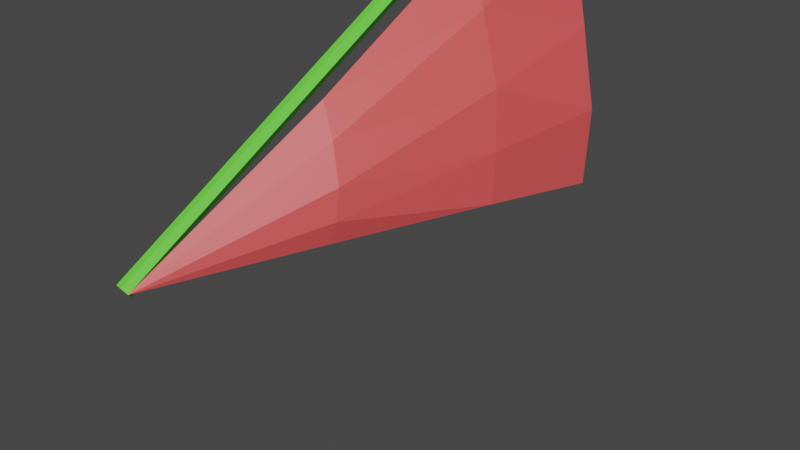 # Source: sail.blend  (saved by Blender 2.91.10; exported with 4.5.12 LTS)
import bpy
from mathutils import Matrix  # noqa: F401  (used for matrix-valued properties, if any)

bpy.ops.wm.read_factory_settings(use_empty=True)
scene = bpy.context.scene
scene.name = 'Scene'

# ---- collections
col_collection = bpy.data.collections.new('Collection'); scene.collection.children.link(col_collection)

# ---- materials (node trees are filled in below, after node groups)
mat_material = bpy.data.materials.new('Material')
mat_material.use_transparent_shadow = False
mat_material_002 = bpy.data.materials.new('Material.002')
mat_material_002.use_transparent_shadow = False

# ---- material node trees
mat_material.use_nodes = True; mat_material.node_tree.nodes.clear()
_N = mat_material.node_tree.nodes; _L = mat_material.node_tree.links
n0 = _N.new('ShaderNodeBsdfPrincipled'); n0.name = 'Principled BSDF'; n0.location = (10, 300)
n0.distribution = 'GGX'
n0.subsurface_method = 'BURLEY'
n0.inputs[0].default_value = (0.1416, 0.8, 0.05718, 1.0)
n0.inputs[3].default_value = 1.45
n0.inputs[27].default_value = (0.0, 0.0, 0.0, 1.0)
n0.inputs[28].default_value = 1.0
n1 = _N.new('ShaderNodeOutputMaterial'); n1.name = 'Material Output'; n1.location = (300, 300)
_L.new(n0.outputs[0], n1.inputs[0])
n1.is_active_output = True
mat_material_002.use_nodes = True; mat_material_002.node_tree.nodes.clear()
_N = mat_material_002.node_tree.nodes; _L = mat_material_002.node_tree.links
n0 = _N.new('ShaderNodeBsdfPrincipled'); n0.name = 'Principled BSDF'; n0.location = (10, 300)
n0.distribution = 'GGX'
n0.subsurface_method = 'BURLEY'
n0.inputs[0].default_value = (0.8, 0.09132, 0.08873, 1.0)
n0.inputs[3].default_value = 1.45
n0.inputs[27].default_value = (0.0, 0.0, 0.0, 1.0)
n0.inputs[28].default_value = 1.0
n1 = _N.new('ShaderNodeOutputMaterial'); n1.name = 'Material Output'; n1.location = (300, 300)
_L.new(n0.outputs[0], n1.inputs[0])
n1.is_active_output = True

# ---- world
world_world = bpy.data.worlds.new('World'); scene.world = world_world
world_world.use_nodes = True; world_world.node_tree.nodes.clear()
_N = world_world.node_tree.nodes; _L = world_world.node_tree.links
n0 = _N.new('ShaderNodeOutputWorld'); n0.name = 'World Output'; n0.location = (300, 300)
n1 = _N.new('ShaderNodeBackground'); n1.name = 'Background'; n1.location = (10, 300)
n1.inputs[0].default_value = (0.05088, 0.05088, 0.05088, 1.0)
_L.new(n1.outputs[0], n0.inputs[0])
n0.is_active_output = True
world_world.color = (0.05088, 0.05088, 0.05088)
world_world.use_sun_shadow = False
world_world.sun_shadow_jitter_overblur = 0.0

# ---- cameras
cam_camera = bpy.data.cameras.new('Camera')
cam_camera.clip_end = 100.0
cam_camera.ortho_scale = 7.314

# ---- meshes
me_plane_002 = bpy.data.meshes.new('Plane.002')
me_plane_002.from_pydata([(0.4248, 1.367, 2.761), (0.3452, 1.375, 2.761), (0.3095, 1.42, 2.705), (0.3534, 1.457, 2.649), (0.433, 1.449, 2.649), (0.4687, 1.404, 2.705), (-0.02989, -3.184, -0.6018), (-0.1095, -3.176, -0.6018), (-0.1452, -3.131, -0.6576), (-0.1013, -3.094, -0.7134), (-0.02173, -3.102, -0.7134), (0.01399, -3.147, -0.6576), (1.483, 0.9676, -0.4302), (0.01399, -3.147, -0.6576), (0.4687, 1.404, 2.705), (0.429, -1.342, 0.7177), (0.7702, -1.601, -0.4497), (0.5905, 0.2214, 1.859), (1.297, -0.1239, -0.3681), (1.254, 1.115, 1.033), (0.9019, 0.1162, 1.318), (0.9628, 1.227, 1.879), (1.481, 1.025, 0.2991), (1.186, 0.009788, 0.6763), (0.8176, -1.516, 0.07355), (0.6525, -1.433, 0.4245), (0.01399, -3.147, -0.6576), (1.281, -0.06901, 0.1239), (0.8415, -1.576, -0.2219)], [], [(0, 6, 11, 5), (1, 7, 6, 0), (2, 8, 7, 1), (3, 9, 8, 2), (4, 10, 9, 3), (5, 11, 10, 4), (11, 6, 7, 8, 9, 10), (5, 4, 3, 2, 1, 0), (23, 19, 22, 27), (19, 23, 20, 21), (21, 20, 17, 14), (25, 20, 23, 24), (24, 13, 26, 25), (25, 26, 15), (18, 16, 28, 27), (13, 24, 28), (27, 22, 12, 18), (15, 17, 20, 25), (27, 28, 24, 23), (13, 28, 16)])
me_plane_002.polygons.foreach_set('material_index', [0, 0, 0, 0, 0, 0, 0, 0, 1, 1, 1, 1, 1, 1, 1, 1, 1, 1, 1, 1])
_uv = me_plane_002.uv_layers.new(name='UVMap')
_uv.uv.foreach_set('vector', [0.0, 1.0, 1.0, 1.0, 1.0, 0.8333, 0.0, 0.8333, 0.0, 0.1667, 1.0, 0.1667, 1.0, 0.0, 0.0, 0.0, 0.0, 0.3333, 1.0, 0.3333, 1.0, 0.1667, 0.0, 0.1667, 0.0, 0.5, 1.0, 0.5, 1.0, 0.3333, 0.0, 0.3333, 0.0, 0.6667, 1.0, 0.6667, 1.0, 0.5, 0.0, 0.5, 0.0, 0.8333, 1.0, 0.8333, 1.0, 0.6667, 0.0, 0.6667, 1.0, 0.8333, 1.0, 0.0, 1.0, 0.1667, 1.0, 0.3333, 1.0, 0.5, 1.0, 0.6667, 0.0, 0.8333, 0.0, 0.6667, 0.0, 0.5, 0.0, 0.3333, 0.0, 0.1667, 0.0, 0.0, 0.2769, 0.3243, 0.0, 0.5015, 0.0, 0.2508, 0.2861, 0.1398, 0.0, 0.5015, 0.2769, 0.3243, 0.2663, 0.5387, 0.0, 0.7508, 0.0, 0.7508, 0.2663, 0.5387, 0.2561, 0.7439, 0.0, 1.0, 0.6136, 0.2771, 0.2663, 0.5387, 0.2769, 0.3243, 0.6304, 0.1556, 0.6304, 0.1556, 1.0, 0.0, 0.9966, 0.003392, 0.6136, 0.2771, 0.6136, 0.2771, 0.9966, 0.003392, 0.5961, 0.4039, 0.293, 0.0, 0.6519, 0.0, 0.6445, 0.05337, 0.2861, 0.1398, 1.0, 0.0, 0.6304, 0.1556, 0.6445, 0.05337, 0.2861, 0.1398, 0.0, 0.2508, 0.0, 0.0, 0.293, 0.0, 0.5961, 0.4039, 0.2561, 0.7439, 0.2663, 0.5387, 0.6136, 0.2771, 0.2861, 0.1398, 0.6445, 0.05337, 0.6304, 0.1556, 0.2769, 0.3243, 1.0, 0.0, 0.6445, 0.05337, 0.6519, 0.0])
me_plane_002.materials.append(mat_material)
me_plane_002.materials.append(mat_material_002)
me_plane_002.use_remesh_fix_poles = True
me_plane_002.use_remesh_preserve_attributes = False
me_plane_002.use_mirror_vertex_groups = False
me_plane_002.update()

# ---- objects
ob_camera = bpy.data.objects.new('Camera', cam_camera)
ob_plane_001 = bpy.data.objects.new('Plane.001', me_plane_002)

# ---- transforms, parenting, visibility, modifiers, constraints
ob_camera.location = (7.359, -6.926, 4.958)
ob_camera.rotation_euler = (1.109, 0.0, 0.8149)
ob_camera.lock_rotations_4d = False
ob_camera.empty_display_type = 'ARROWS'
ob_camera.color = (0.0, 0.0, 0.0, 0.0)
ob_camera.display_type = 'WIRE'
ob_camera.lineart.crease_threshold = 0.0
ob_plane_001.location = (0.0, 0.05259, 1.0)
ob_plane_001.lineart.crease_threshold = 0.0

# ---- collection membership
col_collection.objects.link(ob_camera)
col_collection.objects.link(ob_plane_001)

# ---- scene / render settings (as saved in the file)
scene.camera = ob_camera
scene.frame_start = 1; scene.frame_end = 250; scene.frame_set(1)
scene.render.engine = 'BLENDER_EEVEE_NEXT'
scene.cycles.use_denoising = False
scene.cycles.samples = 128
scene.cycles.sampling_pattern = 'TABULATED_SOBOL'
scene.cycles.use_adaptive_sampling = False
scene.cycles.use_light_tree = False
scene.view_settings.view_transform = 'Filmic'
bpy.context.view_layer.update()

# ---- added for rendering (the .blend has no usable light): sun
light_auto_sun = bpy.data.lights.new('AutoSun', 'SUN')
light_auto_sun.energy = 3.0
light_auto_sun.angle = 0.0523599
ob_auto_sun = bpy.data.objects.new('AutoSun', light_auto_sun)
scene.collection.objects.link(ob_auto_sun)
ob_auto_sun.rotation_euler = (0.872665, 0.174533, 0.523599)
bpy.context.view_layer.update()
